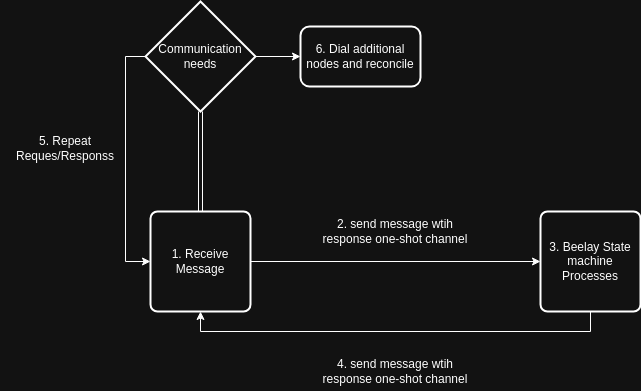

The diagram above was exported from draw.io. Its source (the exported page's mxGraphModel, read from the mxfile embedded in the PNG):
<mxGraphModel dx="2954" dy="1196" grid="1" gridSize="10" guides="1" tooltips="1" connect="1" arrows="1" fold="1" page="1" pageScale="1" pageWidth="1100" pageHeight="850" math="0" shadow="0">
  <root>
    <mxCell id="0" />
    <mxCell id="1" parent="0" />
    <mxCell id="2" value="" style="group" vertex="1" connectable="0" parent="1">
      <mxGeometry x="770" y="130" width="640" height="390" as="geometry" />
    </mxCell>
    <mxCell id="3" style="edgeStyle=orthogonalEdgeStyle;rounded=0;orthogonalLoop=1;jettySize=auto;html=1;exitX=1;exitY=0.5;exitDx=0;exitDy=0;" edge="1" parent="2" source="4" target="6">
      <mxGeometry relative="1" as="geometry" />
    </mxCell>
    <mxCell id="4" value="1. Receive Message" style="rounded=1;whiteSpace=wrap;html=1;absoluteArcSize=1;arcSize=14;strokeWidth=2;" vertex="1" parent="2">
      <mxGeometry x="150" y="210" width="100" height="100" as="geometry" />
    </mxCell>
    <mxCell id="5" style="edgeStyle=orthogonalEdgeStyle;rounded=0;orthogonalLoop=1;jettySize=auto;html=1;exitX=0.5;exitY=1;exitDx=0;exitDy=0;entryX=0.5;entryY=1;entryDx=0;entryDy=0;" edge="1" parent="2" source="6" target="4">
      <mxGeometry relative="1" as="geometry">
        <mxPoint x="600" y="460" as="sourcePoint" />
        <mxPoint x="210" y="460" as="targetPoint" />
      </mxGeometry>
    </mxCell>
    <mxCell id="6" value="3. Beelay State machine Processes" style="rounded=1;whiteSpace=wrap;html=1;absoluteArcSize=1;arcSize=14;strokeWidth=2;" vertex="1" parent="2">
      <mxGeometry x="540" y="210" width="100" height="100" as="geometry" />
    </mxCell>
    <mxCell id="7" value="2. send message wtih response one-shot channel" style="text;html=1;align=center;verticalAlign=middle;whiteSpace=wrap;rounded=0;" vertex="1" parent="2">
      <mxGeometry x="320" y="210" width="150" height="40" as="geometry" />
    </mxCell>
    <mxCell id="8" value="4. send message wtih response one-shot channel" style="text;html=1;align=center;verticalAlign=middle;whiteSpace=wrap;rounded=0;" vertex="1" parent="2">
      <mxGeometry x="320" y="350" width="150" height="40" as="geometry" />
    </mxCell>
    <mxCell id="9" style="edgeStyle=orthogonalEdgeStyle;rounded=0;orthogonalLoop=1;jettySize=auto;html=1;exitX=0.5;exitY=1;exitDx=0;exitDy=0;exitPerimeter=0;entryX=0.5;entryY=0;entryDx=0;entryDy=0;shape=link;" edge="1" parent="2" source="12" target="4">
      <mxGeometry relative="1" as="geometry" />
    </mxCell>
    <mxCell id="10" style="edgeStyle=orthogonalEdgeStyle;rounded=0;orthogonalLoop=1;jettySize=auto;html=1;exitX=0;exitY=0.5;exitDx=0;exitDy=0;exitPerimeter=0;entryX=0;entryY=0.5;entryDx=0;entryDy=0;" edge="1" parent="2" source="12" target="4">
      <mxGeometry relative="1" as="geometry" />
    </mxCell>
    <mxCell id="11" value="" style="edgeStyle=orthogonalEdgeStyle;rounded=0;orthogonalLoop=1;jettySize=auto;html=1;" edge="1" parent="2" source="12" target="14">
      <mxGeometry relative="1" as="geometry" />
    </mxCell>
    <mxCell id="12" value="Communication needs" style="strokeWidth=2;html=1;shape=mxgraph.flowchart.decision;whiteSpace=wrap;" vertex="1" parent="2">
      <mxGeometry x="145" width="110" height="110" as="geometry" />
    </mxCell>
    <mxCell id="13" value="5. Repeat Reques/Responss" style="text;html=1;align=center;verticalAlign=middle;whiteSpace=wrap;rounded=0;" vertex="1" parent="2">
      <mxGeometry y="130" width="130" height="34.66" as="geometry" />
    </mxCell>
    <mxCell id="14" value="6. Dial additional nodes and reconcile" style="rounded=1;whiteSpace=wrap;html=1;strokeWidth=2;" vertex="1" parent="2">
      <mxGeometry x="300" y="25" width="120" height="60" as="geometry" />
    </mxCell>
  </root>
</mxGraphModel>